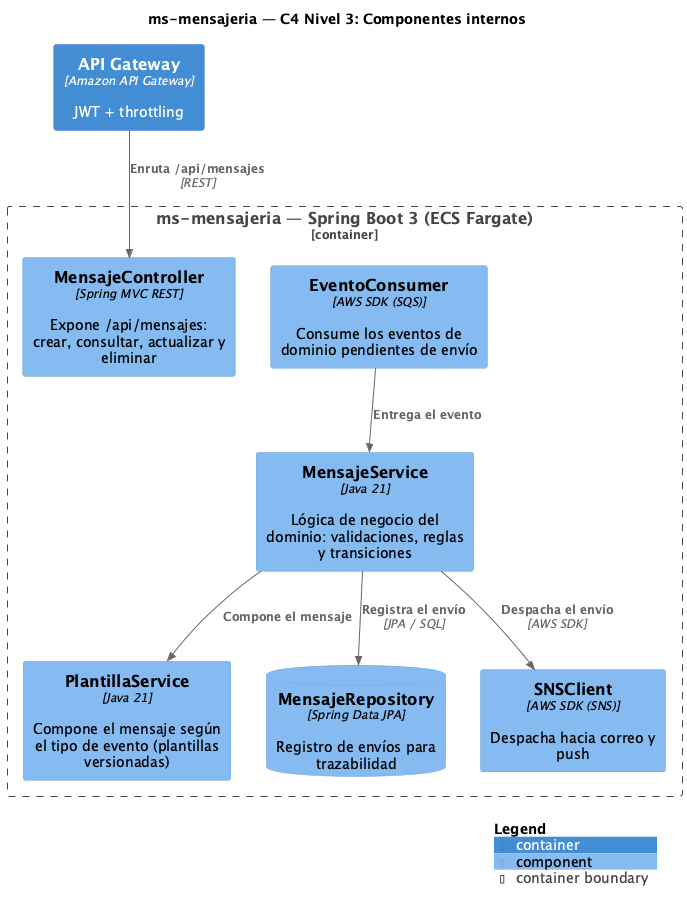

The diagram above was rendered by PlantUML. Its source (embedded in the PNG):
@startuml C4-3-Componentes
!include <C4/C4_Component>

title ms-mensajeria — C4 Nivel 3: Componentes internos

LAYOUT_WITH_LEGEND()

Container_Boundary(ms, "ms-mensajeria — Spring Boot 3 (ECS Fargate)") {

  Component(rest, "MensajeController", "Spring MVC REST", "Expone /api/mensajes: crear, consultar, actualizar y eliminar")
  Component(svc, "MensajeService", "Java 21", "Lógica de negocio del dominio: validaciones, reglas y transiciones")
  Component(cons, "EventoConsumer", "AWS SDK (SQS)", "Consume los eventos de dominio pendientes de envío")
  Component(tpl, "PlantillaService", "Java 21", "Compone el mensaje según el tipo de evento (plantillas versionadas)")
  ComponentDb(repo, "MensajeRepository", "Spring Data JPA", "Registro de envíos para trazabilidad")
  Component(sns, "SNSClient", "AWS SDK (SNS)", "Despacha hacia correo y push")
}

Container(apigw, "API Gateway", "Amazon API Gateway", "JWT + throttling")

Rel(apigw, rest, "Enruta /api/mensajes", "REST")
Rel(cons, svc, "Entrega el evento")
Rel(svc, tpl, "Compone el mensaje")
Rel(svc, sns, "Despacha el envío", "AWS SDK")
Rel(svc, repo, "Registra el envío", "JPA / SQL")

SHOW_LEGEND()
@enduml